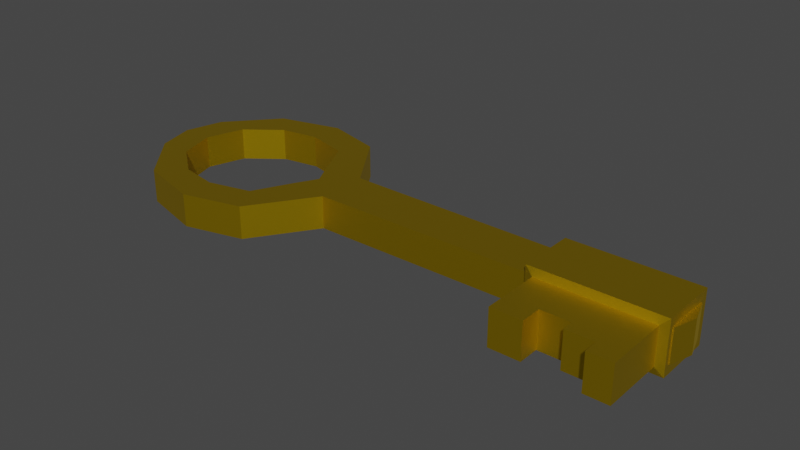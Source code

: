 # Source: Key.blend  (saved by Blender 3.3.6; exported with 4.5.12 LTS)
import bpy
from mathutils import Matrix  # noqa: F401  (used for matrix-valued properties, if any)

bpy.ops.wm.read_factory_settings(use_empty=True)
scene = bpy.context.scene
scene.name = 'Scene'

# ---- collections
col_collection = bpy.data.collections.new('Collection'); scene.collection.children.link(col_collection)

# ---- materials (node trees are filled in below, after node groups)
mat_material = bpy.data.materials.new('Material')
mat_material.alpha_threshold = 0.0
mat_material.use_transparent_shadow = False
mat_material.roughness = 0.5
mat_material.line_color = (0.0, 0.0, 0.0, 1.0)

# ---- material node trees
mat_material.use_nodes = True; mat_material.node_tree.nodes.clear()
_N = mat_material.node_tree.nodes; _L = mat_material.node_tree.links
n0 = _N.new('ShaderNodeOutputMaterial'); n0.name = 'Material Output'; n0.location = (300, 300)
n1 = _N.new('ShaderNodeBsdfPrincipled'); n1.name = 'Principled BSDF'; n1.location = (10, 300)
n1.distribution = 'GGX'
n1.subsurface_method = 'RANDOM_WALK_SKIN'
n1.inputs[0].default_value = (0.8, 0.5315, 0.006609, 1.0)
n1.inputs[1].default_value = 1.0
n1.inputs[3].default_value = 1.45
n1.inputs[13].default_value = 0.5259
n1.inputs[27].default_value = (0.0, 0.0, 0.0, 1.0)
n1.inputs[28].default_value = 1.0
_L.new(n1.outputs[0], n0.inputs[0])
n0.is_active_output = True

# ---- world
world_world = bpy.data.worlds.new('World'); scene.world = world_world
world_world.use_nodes = True; world_world.node_tree.nodes.clear()
_N = world_world.node_tree.nodes; _L = world_world.node_tree.links
n0 = _N.new('ShaderNodeOutputWorld'); n0.name = 'World Output'; n0.location = (300, 300)
n1 = _N.new('ShaderNodeBackground'); n1.name = 'Background'; n1.location = (10, 300)
n1.inputs[0].default_value = (0.05088, 0.05088, 0.05088, 1.0)
_L.new(n1.outputs[0], n0.inputs[0])
n0.is_active_output = True
world_world.color = (0.05088, 0.05088, 0.05088)
world_world.use_sun_shadow = False
world_world.sun_shadow_jitter_overblur = 0.0

# ---- meshes
me_cube = bpy.data.meshes.new('Cube')
me_cube.from_pydata([(-7.671, 0.0, 1.0), (-7.671, 0.0, -1.0), (-6.947, -2.305, 1.0), (-6.947, -2.305, -1.0), (-9.557, 0.0, 1.0), (-9.557, 0.0, -1.0), (-8.947, -2.305, 1.0), (-8.947, -2.305, -1.0), (-6.947, -2.305, 1.0), (-8.947, -2.305, 1.0), (-4.85, -3.928, 1.0), (-4.85, -3.928, -1.0), (-6.299, -5.307, 1.0), (-6.299, -5.307, -1.0), (-4.85, -3.928, 1.0), (-6.299, -5.307, 1.0), (-2.556, -4.335, 1.0), (-2.556, -4.335, -1.0), (-2.483, -6.334, 1.0), (-2.483, -6.334, -1.0), (-2.556, -4.335, 1.0), (-2.483, -6.334, 1.0), (0.03925, -3.678, 1.0), (0.03925, -3.678, -1.0), (1.063, -5.396, 1.0), (1.063, -5.396, -1.0), (0.03925, -3.678, 1.0), (1.063, -5.396, 1.0), (1.201, -1.329, 1.0), (1.201, -1.329, -1.0), (3.646, -1.561, 1.0), (3.646, -1.561, -1.0), (1.201, -1.329, 1.0), (3.646, -1.561, 1.0), (1.919, 0.0, 1.0), (1.919, 0.0, -1.0), (3.671, 0.0, 1.0), (3.671, 0.0, -1.0), (1.919, 0.0, 1.0), (3.671, 0.0, 1.0), (24.99, -1.388, 1.0), (24.99, -1.388, -1.0), (24.99, -1.388, 1.0), (25.41, 0.0, 1.0), (25.41, 0.0, -1.0), (25.41, 0.0, 1.0)], [], [(0, 4, 6, 2), (2, 8, 14, 10), (7, 6, 4, 5), (5, 1, 3, 7), (1, 0, 2, 3), (5, 4, 0, 1), (3, 2, 10, 11), (10, 14, 20, 16), (12, 13, 19, 18), (9, 6, 12, 15), (6, 7, 13, 12), (8, 9, 15, 14), (7, 3, 11, 13), (19, 17, 23, 25), (16, 20, 26, 22), (13, 11, 17, 19), (11, 10, 16, 17), (15, 12, 18, 21), (14, 15, 21, 20), (26, 27, 33, 32), (27, 24, 30, 33), (17, 16, 22, 23), (21, 18, 24, 27), (20, 21, 27, 26), (18, 19, 25, 24), (31, 29, 35, 37), (28, 32, 38, 34), (24, 25, 31, 30), (22, 26, 32, 28), (25, 23, 29, 31), (23, 22, 28, 29), (35, 34, 36, 37), (36, 34, 38, 39), (29, 28, 34, 35), (39, 33, 42, 45), (32, 33, 39, 38), (36, 39, 45, 43), (42, 40, 43, 45), (40, 41, 44, 43), (37, 36, 43, 44), (31, 37, 44, 41), (33, 30, 40, 42), (30, 31, 41, 40)])
_uv = me_cube.uv_layers.new(name='UVMap')
_uv.uv.foreach_set('vector', [0.625, 0.5, 0.875, 0.5, 0.875, 0.75, 0.625, 0.75, 0.0, 0.0, 0.0, 0.0, 0.0, 0.0, 0.0, 0.0, 0.375, 0.0, 0.625, 0.0, 0.625, 0.25, 0.375, 0.25, 0.125, 0.5, 0.375, 0.5, 0.375, 0.75, 0.125, 0.75, 0.375, 0.5, 0.625, 0.5, 0.625, 0.75, 0.375, 0.75, 0.375, 0.25, 0.625, 0.25, 0.625, 0.5, 0.375, 0.5, 0.375, 0.75, 0.625, 0.75, 0.625, 0.75, 0.375, 0.75, 0.0, 0.0, 0.0, 0.0, 0.0, 0.0, 0.0, 0.0, 0.625, 0.0, 0.375, 0.0, 0.375, 0.0, 0.625, 0.0, 0.0, 0.0, 0.0, 0.0, 0.0, 0.0, 0.0, 0.0, 0.625, 0.0, 0.375, 0.0, 0.375, 0.0, 0.625, 0.0, 0.0, 0.0, 0.0, 0.0, 0.0, 0.0, 0.0, 0.0, 0.125, 0.75, 0.375, 0.75, 0.375, 0.75, 0.125, 0.75, 0.125, 0.75, 0.375, 0.75, 0.375, 0.75, 0.125, 0.75, 0.0, 0.0, 0.0, 0.0, 0.0, 0.0, 0.0, 0.0, 0.125, 0.75, 0.375, 0.75, 0.375, 0.75, 0.125, 0.75, 0.375, 0.75, 0.625, 0.75, 0.625, 0.75, 0.375, 0.75, 0.0, 0.0, 0.0, 0.0, 0.0, 0.0, 0.0, 0.0, 0.0, 0.0, 0.0, 0.0, 0.0, 0.0, 0.0, 0.0, 0.0, 0.0, 0.0, 0.0, 0.0, 0.0, 0.0, 0.0, 0.0, 0.0, 0.0, 0.0, 0.0, 0.0, 0.0, 0.0, 0.375, 0.75, 0.625, 0.75, 0.625, 0.75, 0.375, 0.75, 0.0, 0.0, 0.0, 0.0, 0.0, 0.0, 0.0, 0.0, 0.0, 0.0, 0.0, 0.0, 0.0, 0.0, 0.0, 0.0, 0.625, 0.0, 0.375, 0.0, 0.375, 0.0, 0.625, 0.0, 0.125, 0.75, 0.375, 0.75, 0.375, 0.75, 0.125, 0.75, 0.0, 0.0, 0.0, 0.0, 0.0, 0.0, 0.0, 0.0, 0.625, 0.0, 0.375, 0.0, 0.375, 0.0, 0.625, 0.0, 0.0, 0.0, 0.0, 0.0, 0.0, 0.0, 0.0, 0.0, 0.125, 0.75, 0.375, 0.75, 0.375, 0.75, 0.125, 0.75, 0.375, 0.75, 0.625, 0.75, 0.625, 0.75, 0.375, 0.75, 0.375, 0.75, 0.625, 0.75, 0.625, 1.0, 0.375, 1.0, 0.875, 0.75, 0.625, 0.75, 0.625, 0.75, 0.875, 0.75, 0.375, 0.75, 0.625, 0.75, 0.625, 0.75, 0.375, 0.75, 0.0, 0.0, 0.0, 0.0, 0.0, 0.0, 0.0, 0.0, 0.0, 0.0, 0.0, 0.0, 0.0, 0.0, 0.0, 0.0, 0.875, 0.75, 0.875, 0.75, 0.875, 0.75, 0.875, 0.75, 0.0, 0.0, 0.0, 0.0, 0.0, 0.0, 0.0, 0.0, 0.625, 0.0, 0.375, 0.0, 0.375, 0.0, 0.625, 0.0, 0.375, 1.0, 0.625, 1.0, 0.625, 1.0, 0.375, 1.0, 0.125, 0.75, 0.125, 0.75, 0.125, 0.75, 0.125, 0.75, 0.0, 0.0, 0.0, 0.0, 0.0, 0.0, 0.0, 0.0, 0.625, 0.0, 0.375, 0.0, 0.375, 0.0, 0.625, 0.0])
me_cube.materials.append(mat_material)
me_cube.use_mirror_vertex_groups = False
me_cube.update()
me_cube_001 = bpy.data.meshes.new('Cube.001')
me_cube_001.from_pydata([(-6.143, -1.692, -1.593), (-6.143, -1.692, 1.593), (-6.143, 1.857, -1.593), (-6.143, 1.857, 1.593), (1.593, -1.692, -1.593), (1.593, -1.692, 1.593), (1.593, 1.857, -1.593), (1.593, 1.857, 1.593), (-5.662, -1.824, -1.112), (-5.662, -1.824, 1.112), (1.112, -1.824, -1.112), (1.112, -1.824, 1.112), (-5.662, -2.662, -1.112), (-5.662, -2.662, 1.112), (1.112, -2.662, -1.112), (1.112, -2.662, 1.112), (-1.975, 1.857, -1.593), (-1.975, 1.857, 1.593), (-1.975, -1.692, -1.593), (-1.975, -1.692, 1.593), (-2.013, -1.824, -1.112), (-2.013, -1.824, 1.112), (-2.013, -2.662, -1.112), (-2.013, -2.662, 1.112), (-3.977, 1.857, -1.593), (-3.977, -1.692, 1.593), (-3.765, -1.824, 1.112), (-3.765, -2.662, 1.112), (-3.977, 1.857, 1.593), (-3.977, -1.692, -1.593), (-3.765, -1.824, -1.112), (-3.765, -2.662, -1.112), (-0.07221, 1.857, 1.593), (-0.07221, -1.692, -1.593), (-0.3462, -1.824, -1.112), (-0.3462, -2.662, -1.112), (-0.07221, 1.857, -1.593), (-0.07221, -1.692, 1.593), (-0.3462, -1.824, 1.112), (-0.3462, -2.662, 1.112), (1.112, -5.675, -1.112), (1.112, -5.675, 1.112), (-0.3462, -5.675, -1.112), (-0.3462, -5.675, 1.112), (-2.013, -4.774, -1.112), (-2.013, -4.774, 1.112), (-0.3462, -4.774, -1.112), (-0.3462, -4.774, 1.112), (-2.013, -4.086, -1.112), (-2.013, -4.086, 1.112), (-3.765, -4.086, 1.112), (-3.765, -4.086, -1.112), (-5.662, -5.367, -1.112), (-5.662, -5.367, 1.112), (-3.765, -5.367, 1.112), (-3.765, -5.367, -1.112)], [], [(0, 1, 3, 2), (36, 32, 7, 6), (6, 7, 5, 4), (25, 1, 9, 26), (36, 6, 4, 33), (28, 3, 1, 25), (26, 9, 13, 27), (4, 5, 11, 10), (1, 0, 8, 9), (33, 4, 10, 34), (27, 13, 53, 54), (10, 11, 15, 14), (34, 10, 14, 35), (9, 8, 12, 13), (30, 20, 22, 31), (35, 39, 47, 46), (29, 18, 20, 30), (38, 21, 23, 39), (32, 17, 19, 37), (24, 16, 18, 29), (37, 19, 21, 38), (24, 28, 17, 16), (2, 3, 28, 24), (2, 24, 29, 0), (0, 29, 30, 8), (8, 30, 31, 12), (23, 27, 50, 49), (21, 26, 27, 23), (17, 28, 25, 19), (19, 25, 26, 21), (5, 37, 38, 11), (7, 32, 37, 5), (11, 38, 39, 15), (39, 35, 42, 43), (20, 34, 35, 22), (18, 33, 34, 20), (16, 36, 33, 18), (16, 17, 32, 36), (40, 41, 43, 42), (15, 39, 43, 41), (14, 15, 41, 40), (35, 14, 40, 42), (46, 47, 45, 44), (22, 35, 46, 44), (23, 22, 44, 45), (39, 23, 45, 47), (48, 49, 50, 51), (31, 22, 48, 51), (27, 31, 51, 50), (22, 23, 49, 48), (55, 54, 53, 52), (31, 27, 54, 55), (13, 12, 52, 53), (12, 31, 55, 52)])
_uv = me_cube_001.uv_layers.new(name='UVMap')
_uv.uv.foreach_set('vector', [0.375, 0.0, 0.625, 0.0, 0.625, 0.25, 0.375, 0.25, 0.375, 0.4462, 0.625, 0.4462, 0.625, 0.5, 0.375, 0.5, 0.375, 0.5, 0.625, 0.5, 0.625, 0.75, 0.375, 0.75, 0.805, 0.75, 0.875, 0.75, 0.875, 0.75, 0.805, 0.75, 0.3212, 0.5, 0.375, 0.5, 0.375, 0.75, 0.3212, 0.75, 0.805, 0.5, 0.875, 0.5, 0.875, 0.75, 0.805, 0.75, 0.805, 0.75, 0.875, 0.75, 0.875, 0.75, 0.805, 0.75, 0.375, 0.75, 0.625, 0.75, 0.625, 0.75, 0.375, 0.75, 0.625, 0.0, 0.375, 0.0, 0.375, 0.0, 0.625, 0.0, 0.3212, 0.75, 0.375, 0.75, 0.375, 0.75, 0.3212, 0.75, 0.805, 0.75, 0.875, 0.75, 0.875, 0.75, 0.805, 0.75, 0.375, 0.75, 0.625, 0.75, 0.625, 0.75, 0.375, 0.75, 0.3212, 0.75, 0.375, 0.75, 0.375, 0.75, 0.3212, 0.75, 0.625, 0.0, 0.375, 0.0, 0.375, 0.0, 0.625, 0.0, 0.195, 0.75, 0.2597, 0.75, 0.2597, 0.75, 0.195, 0.75, 0.375, 0.8038, 0.625, 0.8038, 0.625, 0.8038, 0.375, 0.8038, 0.195, 0.75, 0.2597, 0.75, 0.2597, 0.75, 0.195, 0.75, 0.6788, 0.75, 0.7403, 0.75, 0.7403, 0.75, 0.6788, 0.75, 0.6788, 0.5, 0.7403, 0.5, 0.7403, 0.75, 0.6788, 0.75, 0.195, 0.5, 0.2597, 0.5, 0.2597, 0.75, 0.195, 0.75, 0.6788, 0.75, 0.7403, 0.75, 0.7403, 0.75, 0.6788, 0.75, 0.375, 0.32, 0.625, 0.32, 0.625, 0.3847, 0.375, 0.3847, 0.375, 0.25, 0.625, 0.25, 0.625, 0.32, 0.375, 0.32, 0.125, 0.5, 0.195, 0.5, 0.195, 0.75, 0.125, 0.75, 0.125, 0.75, 0.195, 0.75, 0.195, 0.75, 0.125, 0.75, 0.125, 0.75, 0.195, 0.75, 0.195, 0.75, 0.125, 0.75, 0.7403, 0.75, 0.805, 0.75, 0.805, 0.75, 0.7403, 0.75, 0.7403, 0.75, 0.805, 0.75, 0.805, 0.75, 0.7403, 0.75, 0.7403, 0.5, 0.805, 0.5, 0.805, 0.75, 0.7403, 0.75, 0.7403, 0.75, 0.805, 0.75, 0.805, 0.75, 0.7403, 0.75, 0.625, 0.75, 0.6788, 0.75, 0.6788, 0.75, 0.625, 0.75, 0.625, 0.5, 0.6788, 0.5, 0.6788, 0.75, 0.625, 0.75, 0.625, 0.75, 0.6788, 0.75, 0.6788, 0.75, 0.625, 0.75, 0.625, 0.8038, 0.375, 0.8038, 0.375, 0.8038, 0.625, 0.8038, 0.2597, 0.75, 0.3212, 0.75, 0.3212, 0.75, 0.2597, 0.75, 0.2597, 0.75, 0.3212, 0.75, 0.3212, 0.75, 0.2597, 0.75, 0.2597, 0.5, 0.3212, 0.5, 0.3212, 0.75, 0.2597, 0.75, 0.375, 0.3847, 0.625, 0.3847, 0.625, 0.4462, 0.375, 0.4462, 0.375, 0.75, 0.625, 0.75, 0.625, 0.8038, 0.375, 0.8038, 0.625, 0.75, 0.6788, 0.75, 0.6788, 0.75, 0.625, 0.75, 0.375, 0.75, 0.625, 0.75, 0.625, 0.75, 0.375, 0.75, 0.3212, 0.75, 0.375, 0.75, 0.375, 0.75, 0.3212, 0.75, 0.375, 0.8038, 0.625, 0.8038, 0.625, 0.8653, 0.375, 0.8653, 0.2597, 0.75, 0.3212, 0.75, 0.3212, 0.75, 0.2597, 0.75, 0.625, 0.8653, 0.375, 0.8653, 0.375, 0.8653, 0.625, 0.8653, 0.6788, 0.75, 0.7403, 0.75, 0.7403, 0.75, 0.6788, 0.75, 0.375, 0.8653, 0.625, 0.8653, 0.625, 0.93, 0.375, 0.93, 0.195, 0.75, 0.2597, 0.75, 0.2597, 0.75, 0.195, 0.75, 0.625, 0.93, 0.375, 0.93, 0.375, 0.93, 0.625, 0.93, 0.375, 0.8653, 0.625, 0.8653, 0.625, 0.8653, 0.375, 0.8653, 0.375, 0.93, 0.625, 0.93, 0.625, 1.0, 0.375, 1.0, 0.375, 0.93, 0.625, 0.93, 0.625, 0.93, 0.375, 0.93, 0.625, 0.0, 0.375, 0.0, 0.375, 0.0, 0.625, 0.0, 0.125, 0.75, 0.195, 0.75, 0.195, 0.75, 0.125, 0.75])
me_cube_001.materials.append(mat_material)
me_cube_001.update()

# ---- objects
ob_cube = bpy.data.objects.new('Cube', me_cube)
ob_cube_001 = bpy.data.objects.new('Cube.001', me_cube_001)

# ---- transforms, parenting, visibility, modifiers, constraints
ob_cube.location = (0.0, 0.0, 0.0)
ob_cube.scale = (0.1, 0.1, 0.1)
ob_cube.lock_rotations_4d = False
ob_cube.empty_display_type = 'ARROWS'
ob_cube.lineart.crease_threshold = 0.0
_m = ob_cube.modifiers.new('Mirror', 'MIRROR')
_m.use_axis = (False, True, False)
_m.use_clip = True
ob_cube_001.location = (2.334, 0.0, 0.0)
ob_cube_001.scale = (0.1, 0.1, 0.1)

# ---- collection membership
col_collection.objects.link(ob_cube)
col_collection.objects.link(ob_cube_001)

# ---- scene / render settings (as saved in the file)
scene.frame_start = 1; scene.frame_end = 250; scene.frame_set(1)
scene.render.engine = 'BLENDER_EEVEE_NEXT'
scene.cycles.sampling_pattern = 'TABULATED_SOBOL'
scene.cycles.use_light_tree = False
scene.view_settings.view_transform = 'Filmic'
bpy.context.view_layer.update()

# ---- added for rendering (the .blend has no active camera and no usable light): camera, sun
cam_auto = bpy.data.cameras.new('AutoCamera')
cam_auto.lens = 50.0
cam_auto.sensor_width = 36.0
cam_auto.clip_end = 1000.0
ob_auto_camera = bpy.data.objects.new('AutoCamera', cam_auto)
scene.collection.objects.link(ob_auto_camera)
ob_auto_camera.location = (4.2465, -4.14448, 2.76299)
ob_auto_camera.rotation_euler = (1.09748, -7.21219e-08, 0.694738)
scene.camera = ob_auto_camera
light_auto_sun = bpy.data.lights.new('AutoSun', 'SUN')
light_auto_sun.energy = 3.0
light_auto_sun.angle = 0.0523599
ob_auto_sun = bpy.data.objects.new('AutoSun', light_auto_sun)
scene.collection.objects.link(ob_auto_sun)
ob_auto_sun.rotation_euler = (0.872665, 0.174533, 0.523599)
bpy.context.view_layer.update()
